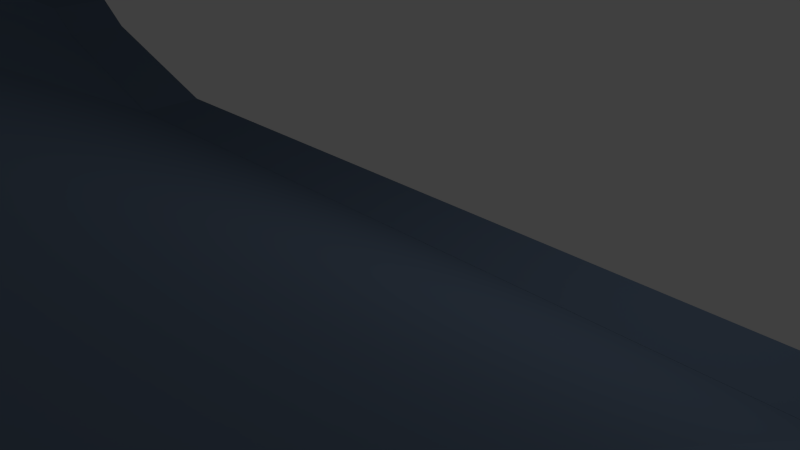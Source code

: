 # Source: roads.blend  (saved by Blender 2.71.0; exported with 4.5.12 LTS)
import bpy
from mathutils import Matrix  # noqa: F401  (used for matrix-valued properties, if any)

bpy.ops.wm.read_factory_settings(use_empty=True)
scene = bpy.context.scene
scene.name = 'Scene'

# ---- collections
col_collection_1 = bpy.data.collections.new('Collection 1'); scene.collection.children.link(col_collection_1)

# ---- materials (node trees are filled in below, after node groups)
mat_concrete = bpy.data.materials.new('Concrete')
mat_concrete.alpha_threshold = 0.0
mat_concrete.use_transparent_shadow = False
mat_concrete.diffuse_color = (0.107, 0.151, 0.2206, 1.0)
mat_concrete.roughness = 0.5
mat_concrete.specular_intensity = 0.0
mat_concrete.line_color = (0.0, 0.0, 0.0, 1.0)

# ---- material node trees

# ---- world
world_world = bpy.data.worlds.new('World'); scene.world = world_world
world_world.color = (0.05088, 0.05088, 0.05088)
world_world.use_sun_shadow = False
world_world.sun_shadow_jitter_overblur = 0.0
world_world.cycles.sampling_method = 'MANUAL'
world_world.cycles.sample_map_resolution = 256

# ---- cameras
cam_camera = bpy.data.cameras.new('Camera')
cam_camera.clip_end = 100.0
cam_camera.lens = 35.0
cam_camera.sensor_width = 32.0
cam_camera.sensor_height = 18.0
cam_camera.ortho_scale = 7.314
cam_camera.dof.focus_distance = 0.0
cam_camera.dof.aperture_fstop = 128.0

# ---- lights
light_lamp = bpy.data.lights.new('Lamp', 'POINT')
light_lamp.transmission_factor = 0.0
light_lamp.cutoff_distance = 30.0
light_lamp.energy = 100.0
light_lamp.shadow_buffer_clip_start = 1.001
light_lamp.shadow_soft_size = 0.1
light_lamp.shadow_maximum_resolution = 0.006
light_lamp.use_absolute_resolution = True
light_lamp.cycles.use_multiple_importance_sampling = False

# ---- meshes
me_track_ramp1 = bpy.data.meshes.new('Track_Ramp1')
me_track_ramp1.from_pydata([(-10.58, -23.29, 8.176), (10.58, -23.29, 8.176), (2.716e-08, -23.29, 6.903), (-8.122, -23.29, 6.655), (10.58, -23.29, 7.765), (-8.851, -23.29, 8.176), (-10.58, -23.29, 7.765), (8.122, -23.29, 6.655), (8.851, -23.29, 8.176), (2.716e-08, -23.29, 6.41), (-5.786, -23.29, 6.903), (5.786, -23.29, 6.903), (8.292, -23.29, 7.765), (-8.292, -23.29, 7.765), (-4.812, -23.29, 6.41), (4.812, -23.29, 6.41), (-10.58, -22.29, 8.176), (10.58, -22.29, 8.176), (2.716e-08, -22.29, 6.903), (-8.122, -22.29, 6.655), (10.58, -22.29, 7.765), (-8.851, -22.29, 8.176), (-10.58, -22.29, 7.765), (8.122, -22.29, 6.655), (8.851, -22.29, 8.176), (2.716e-08, -22.29, 6.41), (-5.786, -22.29, 6.903), (5.786, -22.29, 6.903), (8.292, -22.29, 7.765), (-8.292, -22.29, 7.765), (-4.812, -22.29, 6.41), (4.812, -22.29, 6.41), (-10.58, 5.799, -7.616), (10.58, 5.799, -7.616), (2.716e-08, 5.799, -8.89), (-8.122, 5.799, -9.138), (10.58, 5.799, -8.027), (-8.851, 5.799, -7.616), (-10.58, 5.799, -8.027), (8.122, 5.799, -9.138), (8.851, 5.799, -7.616), (2.716e-08, 5.799, -9.383), (-5.786, 5.799, -8.89), (5.786, 5.799, -8.89), (8.292, 5.799, -8.027), (-8.292, 5.799, -8.027), (-4.812, 5.799, -9.383), (4.812, 5.799, -9.383)], [], [(12, 4, 1, 8), (14, 9, 2, 10), (6, 13, 5, 0), (6, 22, 19, 3), (9, 15, 11, 2), (18, 27, 43, 34), (25, 30, 46, 41), (7, 23, 20, 4), (20, 23, 39, 36), (31, 25, 41, 47), (11, 7, 4, 12), (11, 27, 18, 2), (13, 29, 21, 5), (1, 17, 24, 8), (12, 28, 27, 11), (9, 25, 31, 15), (5, 21, 16, 0), (14, 30, 25, 9), (27, 28, 44, 43), (21, 29, 45, 37), (10, 26, 29, 13), (15, 31, 23, 7), (0, 16, 22, 6), (8, 24, 28, 12), (4, 20, 17, 1), (2, 18, 26, 10), (15, 7, 11), (3, 19, 30, 14), (3, 10, 13, 6), (3, 14, 10), (16, 21, 37, 32), (24, 17, 33, 40), (44, 40, 33, 36), (46, 42, 34, 41), (38, 32, 37, 45), (41, 34, 43, 47), (35, 42, 46), (35, 38, 45, 42), (43, 44, 36, 39), (47, 43, 39), (22, 16, 32, 38), (29, 26, 42, 45), (17, 20, 36, 33), (28, 24, 40, 44), (23, 31, 47, 39), (19, 22, 38, 35), (26, 18, 34, 42), (30, 19, 35, 46)])
me_track_ramp1.materials.append(mat_concrete)
me_track_ramp1.use_remesh_preserve_volume = False
me_track_ramp1.use_remesh_preserve_attributes = False
me_track_ramp1.use_mirror_vertex_groups = False
me_track_ramp1.update()
me_track_main = bpy.data.meshes.new('Track_Main')
me_track_main.from_pydata([(-10.58, 0.003738, 1.778), (10.58, 0.003738, 1.778), (2.716e-08, 0.003739, 0.5042), (-8.122, 0.003739, 0.2567), (10.58, 0.003739, 1.367), (-8.851, 0.003738, 1.778), (-10.58, 0.003739, 1.367), (8.122, 0.003739, 0.2567), (8.851, 0.003738, 1.778), (2.716e-08, 0.003739, 0.01135), (-5.786, 0.003739, 0.5042), (5.786, 0.003739, 0.5042), (8.292, 0.003739, 1.367), (-8.292, 0.003739, 1.367), (-4.812, 0.003739, 0.01135), (4.812, 0.003739, 0.01135), (-10.58, 1.004, 1.778), (10.58, 1.004, 1.778), (2.716e-08, 1.004, 0.5042), (-8.122, 1.004, 0.2567), (10.58, 1.004, 1.367), (-8.851, 1.004, 1.778), (-10.58, 1.004, 1.367), (8.122, 1.004, 0.2567), (8.851, 1.004, 1.778), (2.716e-08, 1.004, 0.01135), (-5.786, 1.004, 0.5042), (5.786, 1.004, 0.5042), (8.292, 1.004, 1.367), (-8.292, 1.004, 1.367), (-4.812, 1.004, 0.01135), (4.812, 1.004, 0.01135)], [], [(12, 4, 1, 8), (14, 9, 2, 10), (6, 13, 5, 0), (6, 22, 19, 3), (9, 15, 11, 2), (28, 24, 17, 20), (30, 26, 18, 25), (7, 23, 20, 4), (22, 16, 21, 29), (25, 18, 27, 31), (11, 7, 4, 12), (11, 27, 18, 2), (13, 29, 21, 5), (1, 17, 24, 8), (12, 28, 27, 11), (9, 25, 31, 15), (5, 21, 16, 0), (14, 30, 25, 9), (19, 26, 30), (19, 22, 29, 26), (10, 26, 29, 13), (15, 31, 23, 7), (0, 16, 22, 6), (8, 24, 28, 12), (4, 20, 17, 1), (2, 18, 26, 10), (15, 7, 11), (3, 19, 30, 14), (3, 10, 13, 6), (3, 14, 10), (27, 28, 20, 23), (31, 27, 23)])
me_track_main.materials.append(mat_concrete)
me_track_main.use_remesh_preserve_volume = False
me_track_main.use_remesh_preserve_attributes = False
me_track_main.use_mirror_vertex_groups = False
me_track_main.update()

# ---- objects
ob_track_ramp1 = bpy.data.objects.new('Track_Ramp1', me_track_ramp1)
ob_track_main = bpy.data.objects.new('Track_Main', me_track_main)
ob_lamp = bpy.data.objects.new('Lamp', light_lamp)
ob_camera = bpy.data.objects.new('Camera', cam_camera)

# ---- transforms, parenting, visibility, modifiers, constraints
ob_track_ramp1.location = (0.0, -5.796, 9.393)
ob_track_ramp1.lineart.crease_threshold = 0.0
ob_track_main.location = (0.0, 0.0, 0.0)
ob_track_main.lineart.crease_threshold = 0.0
ob_lamp.location = (4.076, 1.005, 5.904)
ob_lamp.rotation_euler = (0.6503, 0.05522, 1.866)
ob_lamp.lock_rotations_4d = False
ob_lamp.empty_display_type = 'ARROWS'
ob_lamp.color = (0.0, 0.0, 0.0, 0.0)
ob_lamp.lineart.crease_threshold = 0.0
ob_camera.location = (7.481, -6.508, 5.344)
ob_camera.rotation_euler = (1.109, 0.01082, 0.8149)
ob_camera.lock_rotations_4d = False
ob_camera.empty_display_type = 'ARROWS'
ob_camera.color = (0.0, 0.0, 0.0, 0.0)
ob_camera.display_type = 'WIRE'
ob_camera.lineart.crease_threshold = 0.0

# ---- collection membership
col_collection_1.objects.link(ob_track_ramp1)
col_collection_1.objects.link(ob_track_main)
col_collection_1.objects.link(ob_lamp)
col_collection_1.objects.link(ob_camera)

# ---- scene / render settings (as saved in the file)
scene.camera = ob_camera
scene.frame_start = 1; scene.frame_end = 250; scene.frame_set(1)
scene.render.engine = 'BLENDER_EEVEE_NEXT'
scene.render.resolution_percentage = 50
scene.render.dither_intensity = 0.0
scene.cycles.use_denoising = False
scene.cycles.samples = 10
scene.cycles.sampling_pattern = 'TABULATED_SOBOL'
scene.cycles.light_sampling_threshold = 0.0
scene.cycles.use_adaptive_sampling = False
scene.cycles.use_light_tree = False
scene.cycles.blur_glossy = 0.0
scene.cycles.volume_bounces = 1
scene.cycles.pixel_filter_type = 'GAUSSIAN'
scene.cycles.sample_clamp_indirect = 0.0
scene.view_settings.view_transform = 'Standard'
bpy.context.view_layer.update()
